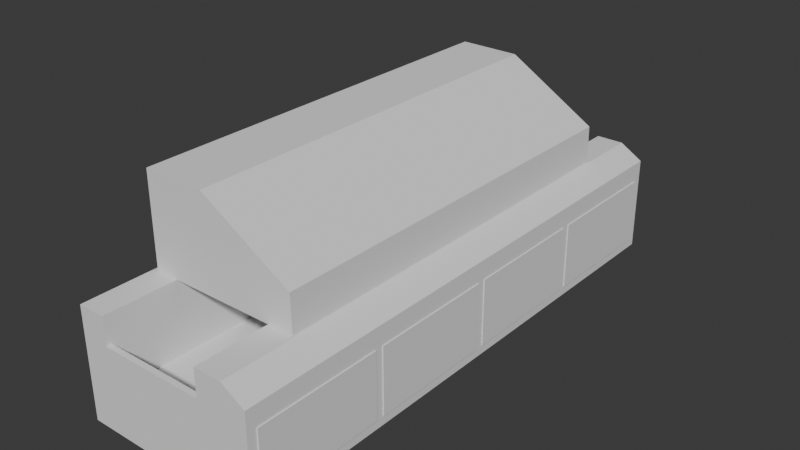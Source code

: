 # Source: untitled.blend  (saved by Blender 4.1.24; exported with 4.5.12 LTS)
import bpy
from mathutils import Matrix  # noqa: F401  (used for matrix-valued properties, if any)

bpy.ops.wm.read_factory_settings(use_empty=True)
scene = bpy.context.scene
scene.name = 'Scene'

# ---- collections
col_collection = bpy.data.collections.new('Collection'); scene.collection.children.link(col_collection)

# ---- world
world_world = bpy.data.worlds.new('World'); scene.world = world_world
world_world.use_nodes = True; world_world.node_tree.nodes.clear()
_N = world_world.node_tree.nodes; _L = world_world.node_tree.links
n0 = _N.new('ShaderNodeOutputWorld'); n0.name = 'World Output'; n0.location = (300, 300)
n1 = _N.new('ShaderNodeBackground'); n1.name = 'Background'; n1.location = (10, 300)
n1.inputs[0].default_value = (0.05088, 0.05088, 0.05088, 1.0)
_L.new(n1.outputs[0], n0.inputs[0])
n0.is_active_output = True
world_world.color = (0.05088, 0.05088, 0.05088)
world_world.use_sun_shadow = False
world_world.sun_shadow_jitter_overblur = 0.0

# ---- meshes
me_cube_001 = bpy.data.meshes.new('Cube.001')
me_cube_001.from_pydata([(-1.0, -1.0, -1.0), (-1.0, -1.0, 1.0), (-1.0, 1.0, -1.0), (-1.0, 1.0, 1.0), (1.0, -1.0, -1.0), (-0.7, -1.0, 0.9996), (1.0, 1.0, -1.0), (-0.7, 1.0, 0.9996), (0.997, -1.0, 0.743), (0.743, -1.0, 0.997), (0.743, 1.0, 0.997), (0.997, 1.0, 0.743), (0.44, 1.0, 0.9976), (0.44, -1.0, 0.9976), (0.44, 1.0, 0.9976), (-0.7, 1.0, 0.9996), (-0.7, -1.0, 0.9996), (0.44, -1.0, 0.9976), (0.4391, 1.0, -0.301), (-0.7009, 1.0, -0.299), (-0.7009, -1.0, -0.299), (0.4391, -1.0, -0.301), (-1.0, -0.98, -1.0), (-1.0, -0.98, 1.0), (1.0, -0.98, -1.0), (-0.7, -0.98, 0.9996), (0.743, -0.98, 0.997), (0.997, -0.98, 0.743), (0.44, -0.98, 0.9976), (-0.7, -0.98, 0.9996), (0.44, -0.98, 0.9976), (-0.7009, -0.98, -0.299), (0.4391, -0.98, -0.301), (-1.0, 0.98, 1.0), (1.0, 0.98, -1.0), (0.997, 0.98, 0.743), (-1.0, 0.98, -1.0), (-0.7, 0.98, 0.9996), (0.743, 0.98, 0.997), (0.44, 0.98, 0.9976), (-0.7, 0.98, 0.9996), (0.44, 0.98, 0.9976), (-0.7009, 0.98, -0.299), (0.4391, 0.98, -0.301), (-0.7009, -1.0, -0.299), (0.4391, -1.0, -0.301), (-0.7009, -0.98, -0.299), (0.4391, -0.98, -0.301), (-0.7004, -1.0, 0.501), (0.4396, -1.0, 0.499), (-0.7004, -0.98, 0.501), (0.4396, -0.98, 0.499), (0.4396, 1.0, 0.499), (-0.7004, 1.0, 0.501), (-0.7004, 0.98, 0.501), (0.4396, 0.98, 0.499), (0.9997, 1.0, -0.85), (0.9997, -1.0, -0.85), (0.9997, -0.98, -0.85), (0.9997, 0.98, -0.85), (0.9976, 1.0, 0.4), (0.9976, -1.0, 0.4), (0.9976, -0.98, 0.4), (0.9976, 0.98, 0.4), (-1.0, 5.96e-08, -1.0), (-0.7, 5.96e-08, 0.9996), (0.743, 5.96e-08, 0.997), (0.44, 5.96e-08, 0.9976), (-0.7, 5.96e-08, 0.9996), (0.44, 5.96e-08, 0.9976), (-0.7009, 5.96e-08, -0.299), (0.4391, 5.96e-08, -0.301), (-1.0, 1.192e-07, 1.0), (1.0, 1.192e-07, -1.0), (0.997, 1.192e-07, 0.743), (0.9997, 5.96e-08, -0.85), (0.9976, 5.96e-08, 0.4), (-1.0, 0.49, 1.0), (1.0, 0.49, -1.0), (0.997, 0.49, 0.743), (-1.0, 0.49, -1.0), (-0.7, 0.49, 0.9996), (0.743, 0.49, 0.997), (0.44, 0.49, 0.9976), (-0.7, 0.49, 0.9996), (0.44, 0.49, 0.9976), (-0.7009, 0.49, -0.299), (0.4391, 0.49, -0.301), (0.9997, 0.49, -0.85), (0.9976, 0.49, 0.4), (-1.0, -0.49, -1.0), (-0.7, -0.49, 0.9996), (0.743, -0.49, 0.997), (0.44, -0.49, 0.9976), (-0.7, -0.49, 0.9996), (0.44, -0.49, 0.9976), (-0.7009, -0.49, -0.299), (0.4391, -0.49, -0.301), (0.9997, -0.49, -0.85), (0.9976, -0.49, 0.4), (-1.0, -0.49, 1.0), (1.0, -0.49, -1.0), (0.997, -0.49, 0.743), (0.9997, -0.5046, -0.8354), (0.9976, -0.5046, 0.3854), (0.9976, -0.9654, 0.3854), (0.9997, -0.9654, -0.8354), (0.9997, 0.4754, -0.8354), (0.9976, 0.4754, 0.3854), (0.9976, 0.01459, 0.3854), (0.9997, 0.01459, -0.8354), (0.9997, 0.9654, -0.8354), (0.9976, 0.9654, 0.3854), (0.9976, 0.5046, 0.3854), (0.9997, 0.5046, -0.8354), (0.9997, -0.01459, -0.8354), (0.9976, -0.01459, 0.3854), (0.9976, -0.4754, 0.3854), (0.9997, -0.4754, -0.8354), (0.9976, -0.5046, 0.3854), (0.9997, -0.5046, -0.8354), (0.9997, -0.9654, -0.8354), (0.9976, -0.9654, 0.3854), (0.9976, 0.4754, 0.3854), (0.9997, 0.4754, -0.8354), (0.9997, 0.01459, -0.8354), (0.9976, 0.01459, 0.3854), (0.9976, 0.9654, 0.3854), (0.9997, 0.9654, -0.8354), (0.9997, 0.5046, -0.8354), (0.9976, 0.5046, 0.3854), (0.9976, -0.01459, 0.3854), (0.9997, -0.01459, -0.8354), (0.9997, -0.4754, -0.8354), (0.9976, -0.4754, 0.3854), (1.009, -0.5046, 0.3855), (1.011, -0.5046, -0.8353), (1.011, -0.9654, -0.8353), (1.009, -0.9654, 0.3855), (1.009, 0.4754, 0.3855), (1.011, 0.4754, -0.8353), (1.011, 0.01459, -0.8353), (1.009, 0.01459, 0.3855), (1.009, 0.9654, 0.3855), (1.011, 0.9654, -0.8353), (1.011, 0.5046, -0.8353), (1.009, 0.5046, 0.3855), (1.009, -0.01459, 0.3855), (1.011, -0.01459, -0.8353), (1.011, -0.4754, -0.8353), (1.009, -0.4754, 0.3855)], [], [(36, 33, 3, 2), (25, 5, 16, 29), (39, 12, 14, 41), (41, 14, 18, 43), (22, 24, 4, 0), (62, 27, 8, 61), (26, 9, 8, 27), (25, 23, 1, 5), (26, 28, 13, 9), (3, 15, 19, 18, 14, 10, 11, 60, 56, 6, 2), (0, 4, 57, 61, 8, 9, 17, 21, 20, 16, 1), (31, 20, 44, 46), (29, 16, 20, 31), (94, 29, 31, 96), (97, 96, 31, 32), (92, 93, 28, 26), (91, 100, 23, 25), (92, 26, 27, 102), (99, 102, 27, 62), (90, 101, 24, 22), (17, 30, 32, 21), (13, 28, 30, 17), (91, 25, 29, 94), (0, 1, 23, 22), (7, 37, 40, 15), (2, 6, 34, 36), (60, 11, 35, 63), (10, 38, 35, 11), (7, 3, 33, 37), (10, 12, 39, 38), (19, 42, 54, 53), (15, 40, 42, 19), (85, 41, 43, 87), (83, 39, 41, 85), (80, 77, 33, 36), (45, 47, 51, 49), (32, 31, 46, 47), (21, 32, 47, 45), (20, 21, 45, 44), (51, 50, 48, 49), (44, 45, 49, 48), (47, 46, 50, 51), (46, 44, 48, 50), (52, 53, 54, 55), (18, 19, 53, 52), (43, 18, 52, 55), (42, 43, 55, 54), (6, 56, 59, 34), (101, 98, 58, 24), (24, 58, 57, 4), (56, 60, 63, 59), (106, 103, 120, 121), (58, 62, 61, 57), (107, 108, 123, 124), (78, 88, 75, 73), (90, 100, 72, 64), (93, 67, 69, 95), (95, 69, 71, 97), (81, 65, 68, 84), (80, 78, 73, 64), (89, 79, 74, 76), (82, 66, 74, 79), (81, 77, 72, 65), (82, 83, 67, 66), (87, 86, 70, 71), (84, 68, 70, 86), (40, 84, 86, 42), (43, 42, 86, 87), (38, 39, 83, 82), (37, 33, 77, 81), (38, 82, 79, 35), (63, 35, 79, 89), (36, 34, 78, 80), (37, 81, 84, 40), (34, 59, 88, 78), (103, 104, 119, 120), (64, 72, 77, 80), (67, 83, 85, 69), (69, 85, 87, 71), (30, 95, 97, 32), (28, 93, 95, 30), (22, 23, 100, 90), (117, 118, 133, 134), (73, 75, 98, 101), (65, 91, 94, 68), (64, 73, 101, 90), (76, 74, 102, 99), (66, 92, 102, 74), (65, 72, 100, 91), (66, 67, 93, 92), (71, 70, 96, 97), (68, 94, 96, 70), (98, 99, 104, 103), (99, 62, 105, 104), (62, 58, 106, 105), (58, 98, 103, 106), (88, 89, 108, 107), (89, 76, 109, 108), (76, 75, 110, 109), (75, 88, 107, 110), (59, 63, 112, 111), (63, 89, 113, 112), (89, 88, 114, 113), (88, 59, 111, 114), (75, 76, 116, 115), (76, 99, 117, 116), (99, 98, 118, 117), (98, 75, 115, 118), (130, 129, 145, 146), (122, 121, 137, 138), (127, 130, 146, 143), (119, 122, 138, 135), (111, 112, 127, 128), (110, 107, 124, 125), (115, 116, 131, 132), (104, 105, 122, 119), (114, 111, 128, 129), (108, 109, 126, 123), (118, 115, 132, 133), (105, 106, 121, 122), (112, 113, 130, 127), (109, 110, 125, 126), (116, 117, 134, 131), (113, 114, 129, 130), (136, 135, 138, 137), (140, 139, 142, 141), (144, 143, 146, 145), (148, 147, 150, 149), (124, 123, 139, 140), (132, 131, 147, 148), (125, 124, 140, 141), (133, 132, 148, 149), (123, 126, 142, 139), (131, 134, 150, 147), (126, 125, 141, 142), (120, 119, 135, 136), (134, 133, 149, 150), (128, 127, 143, 144), (121, 120, 136, 137), (129, 128, 144, 145)])
_uv = me_cube_001.uv_layers.new(name='UVMap')
_uv.uv.foreach_set('vector', [0.375, 0.2445, 0.625, 0.2445, 0.625, 0.25, 0.375, 0.25, 0.8436, 0.7465, 0.8436, 0.75, 0.8436, 0.75, 0.8436, 0.7465, 0.6952, 0.5055, 0.6952, 0.5, 0.6952, 0.5, 0.6952, 0.5055, 0.6952, 0.5055, 0.6952, 0.5, 0.6952, 0.5, 0.6952, 0.5055, 0.125, 0.7465, 0.375, 0.7465, 0.375, 0.75, 0.125, 0.75, 0.5515, 0.7465, 0.5932, 0.7465, 0.5932, 0.75, 0.5515, 0.75, 0.6568, 0.7465, 0.6568, 0.75, 0.5932, 0.75, 0.5932, 0.7465, 0.8436, 0.7465, 0.875, 0.7465, 0.875, 0.75, 0.8436, 0.75, 0.6568, 0.7465, 0.6952, 0.7465, 0.6952, 0.75, 0.6568, 0.75, 0.625, 0.25, 0.8436, 0.5, 0.8436, 0.5, 0.6952, 0.5, 0.6952, 0.5, 0.6568, 0.5, 0.5932, 0.5, 0.5515, 0.5, 0.3972, 0.5, 0.375, 0.5, 0.125, 0.5, 0.125, 0.75, 0.375, 0.75, 0.3972, 0.75, 0.5515, 0.75, 0.5932, 0.75, 0.6568, 0.75, 0.6952, 0.75, 0.6952, 0.75, 0.8436, 0.75, 0.8436, 0.75, 0.625, 0.0, 0.8436, 0.7465, 0.8436, 0.75, 0.8436, 0.75, 0.8436, 0.7465, 0.8436, 0.7465, 0.8436, 0.75, 0.8436, 0.75, 0.8436, 0.7465, 0.8436, 0.6863, 0.8436, 0.7465, 0.8436, 0.7465, 0.8436, 0.6863, 0.6952, 0.6863, 0.8436, 0.6863, 0.8436, 0.7465, 0.6952, 0.7465, 0.6568, 0.6863, 0.6952, 0.6863, 0.6952, 0.7465, 0.6568, 0.7465, 0.8436, 0.6863, 0.875, 0.6863, 0.875, 0.7465, 0.8436, 0.7465, 0.6568, 0.6863, 0.6568, 0.7465, 0.5932, 0.7465, 0.5932, 0.6863, 0.5515, 0.6863, 0.5932, 0.6863, 0.5932, 0.7465, 0.5515, 0.7465, 0.125, 0.6863, 0.375, 0.6863, 0.375, 0.7465, 0.125, 0.7465, 0.6952, 0.75, 0.6952, 0.7465, 0.6952, 0.7465, 0.6952, 0.75, 0.6952, 0.75, 0.6952, 0.7465, 0.6952, 0.7465, 0.6952, 0.75, 0.8436, 0.6863, 0.8436, 0.7465, 0.8436, 0.7465, 0.8436, 0.6863, 0.375, 0.0, 0.625, 0.0, 0.625, 0.003485, 0.375, 0.003485, 0.8436, 0.5, 0.8436, 0.5055, 0.8436, 0.5055, 0.8436, 0.5, 0.125, 0.5, 0.375, 0.5, 0.375, 0.5055, 0.125, 0.5055, 0.5515, 0.5, 0.5932, 0.5, 0.5932, 0.5055, 0.5515, 0.5055, 0.6568, 0.5, 0.6568, 0.5055, 0.5932, 0.5055, 0.5932, 0.5, 0.8436, 0.5, 0.875, 0.5, 0.875, 0.5055, 0.8436, 0.5055, 0.6568, 0.5, 0.6952, 0.5, 0.6952, 0.5055, 0.6568, 0.5055, 0.8436, 0.5, 0.8436, 0.5055, 0.8436, 0.5055, 0.8436, 0.5, 0.8436, 0.5, 0.8436, 0.5055, 0.8436, 0.5055, 0.8436, 0.5, 0.6952, 0.5657, 0.6952, 0.5055, 0.6952, 0.5055, 0.6952, 0.5657, 0.6952, 0.5657, 0.6952, 0.5055, 0.6952, 0.5055, 0.6952, 0.5657, 0.375, 0.1843, 0.625, 0.1843, 0.625, 0.2445, 0.375, 0.2445, 0.6952, 0.75, 0.6952, 0.7465, 0.6952, 0.7465, 0.6952, 0.75, 0.6952, 0.7465, 0.8436, 0.7465, 0.8436, 0.7465, 0.6952, 0.7465, 0.6952, 0.75, 0.6952, 0.7465, 0.6952, 0.7465, 0.6952, 0.75, 0.8436, 0.75, 0.6952, 0.75, 0.6952, 0.75, 0.8436, 0.75, 0.6952, 0.7465, 0.8436, 0.7465, 0.8436, 0.75, 0.6952, 0.75, 0.8436, 0.75, 0.6952, 0.75, 0.6952, 0.75, 0.8436, 0.75, 0.6952, 0.7465, 0.8436, 0.7465, 0.8436, 0.7465, 0.6952, 0.7465, 0.8436, 0.7465, 0.8436, 0.75, 0.8436, 0.75, 0.8436, 0.7465, 0.6952, 0.5, 0.8436, 0.5, 0.8436, 0.5055, 0.6952, 0.5055, 0.6952, 0.5, 0.8436, 0.5, 0.8436, 0.5, 0.6952, 0.5, 0.6952, 0.5055, 0.6952, 0.5, 0.6952, 0.5, 0.6952, 0.5055, 0.8436, 0.5055, 0.6952, 0.5055, 0.6952, 0.5055, 0.8436, 0.5055, 0.375, 0.5, 0.3972, 0.5, 0.3972, 0.5055, 0.375, 0.5055, 0.375, 0.6863, 0.3972, 0.6863, 0.3972, 0.7465, 0.375, 0.7465, 0.375, 0.7465, 0.3972, 0.7465, 0.3972, 0.75, 0.375, 0.75, 0.3972, 0.5, 0.5515, 0.5, 0.5515, 0.5055, 0.3972, 0.5055, 0.399, 0.7447, 0.399, 0.688, 0.399, 0.688, 0.399, 0.7447, 0.3972, 0.7465, 0.5515, 0.7465, 0.5515, 0.75, 0.3972, 0.75, 0.399, 0.5675, 0.5497, 0.5675, 0.5497, 0.5675, 0.399, 0.5675, 0.375, 0.5657, 0.3972, 0.5657, 0.3972, 0.626, 0.375, 0.626, 0.375, 0.06375, 0.625, 0.06375, 0.625, 0.124, 0.375, 0.124, 0.6952, 0.6863, 0.6952, 0.626, 0.6952, 0.626, 0.6952, 0.6863, 0.6952, 0.6863, 0.6952, 0.626, 0.6952, 0.626, 0.6952, 0.6863, 0.8436, 0.5657, 0.8436, 0.626, 0.8436, 0.626, 0.8436, 0.5657, 0.125, 0.5657, 0.375, 0.5657, 0.375, 0.626, 0.125, 0.626, 0.5515, 0.5657, 0.5932, 0.5657, 0.5932, 0.626, 0.5515, 0.626, 0.6568, 0.5657, 0.6568, 0.626, 0.5932, 0.626, 0.5932, 0.5657, 0.8436, 0.5657, 0.875, 0.5657, 0.875, 0.626, 0.8436, 0.626, 0.6568, 0.5657, 0.6952, 0.5657, 0.6952, 0.626, 0.6568, 0.626, 0.6952, 0.5657, 0.8436, 0.5657, 0.8436, 0.626, 0.6952, 0.626, 0.8436, 0.5657, 0.8436, 0.626, 0.8436, 0.626, 0.8436, 0.5657, 0.8436, 0.5055, 0.8436, 0.5657, 0.8436, 0.5657, 0.8436, 0.5055, 0.6952, 0.5055, 0.8436, 0.5055, 0.8436, 0.5657, 0.6952, 0.5657, 0.6568, 0.5055, 0.6952, 0.5055, 0.6952, 0.5657, 0.6568, 0.5657, 0.8436, 0.5055, 0.875, 0.5055, 0.875, 0.5657, 0.8436, 0.5657, 0.6568, 0.5055, 0.6568, 0.5657, 0.5932, 0.5657, 0.5932, 0.5055, 0.5515, 0.5055, 0.5932, 0.5055, 0.5932, 0.5657, 0.5515, 0.5657, 0.125, 0.5055, 0.375, 0.5055, 0.375, 0.5657, 0.125, 0.5657, 0.8436, 0.5055, 0.8436, 0.5657, 0.8436, 0.5657, 0.8436, 0.5055, 0.375, 0.5055, 0.3972, 0.5055, 0.3972, 0.5657, 0.375, 0.5657, 0.399, 0.688, 0.5497, 0.688, 0.5497, 0.688, 0.399, 0.688, 0.375, 0.124, 0.625, 0.124, 0.625, 0.1843, 0.375, 0.1843, 0.6952, 0.626, 0.6952, 0.5657, 0.6952, 0.5657, 0.6952, 0.626, 0.6952, 0.626, 0.6952, 0.5657, 0.6952, 0.5657, 0.6952, 0.626, 0.6952, 0.7465, 0.6952, 0.6863, 0.6952, 0.6863, 0.6952, 0.7465, 0.6952, 0.7465, 0.6952, 0.6863, 0.6952, 0.6863, 0.6952, 0.7465, 0.375, 0.003485, 0.625, 0.003485, 0.625, 0.06375, 0.375, 0.06375, 0.5497, 0.6845, 0.399, 0.6845, 0.399, 0.6845, 0.5497, 0.6845, 0.375, 0.626, 0.3972, 0.626, 0.3972, 0.6863, 0.375, 0.6863, 0.8436, 0.626, 0.8436, 0.6863, 0.8436, 0.6863, 0.8436, 0.626, 0.125, 0.626, 0.375, 0.626, 0.375, 0.6863, 0.125, 0.6863, 0.5515, 0.626, 0.5932, 0.626, 0.5932, 0.6863, 0.5515, 0.6863, 0.6568, 0.626, 0.6568, 0.6863, 0.5932, 0.6863, 0.5932, 0.626, 0.8436, 0.626, 0.875, 0.626, 0.875, 0.6863, 0.8436, 0.6863, 0.6568, 0.626, 0.6952, 0.626, 0.6952, 0.6863, 0.6568, 0.6863, 0.6952, 0.626, 0.8436, 0.626, 0.8436, 0.6863, 0.6952, 0.6863, 0.8436, 0.626, 0.8436, 0.6863, 0.8436, 0.6863, 0.8436, 0.626, 0.3972, 0.6863, 0.5515, 0.6863, 0.5497, 0.688, 0.399, 0.688, 0.5515, 0.6863, 0.5515, 0.7465, 0.5497, 0.7447, 0.5497, 0.688, 0.5515, 0.7465, 0.3972, 0.7465, 0.399, 0.7447, 0.5497, 0.7447, 0.3972, 0.7465, 0.3972, 0.6863, 0.399, 0.688, 0.399, 0.7447, 0.3972, 0.5657, 0.5515, 0.5657, 0.5497, 0.5675, 0.399, 0.5675, 0.5515, 0.5657, 0.5515, 0.626, 0.5497, 0.6242, 0.5497, 0.5675, 0.5515, 0.626, 0.3972, 0.626, 0.399, 0.6242, 0.5497, 0.6242, 0.3972, 0.626, 0.3972, 0.5657, 0.399, 0.5675, 0.399, 0.6242, 0.3972, 0.5055, 0.5515, 0.5055, 0.5497, 0.5073, 0.399, 0.5073, 0.5515, 0.5055, 0.5515, 0.5657, 0.5497, 0.5639, 0.5497, 0.5073, 0.5515, 0.5657, 0.3972, 0.5657, 0.399, 0.5639, 0.5497, 0.5639, 0.3972, 0.5657, 0.3972, 0.5055, 0.399, 0.5073, 0.399, 0.5639, 0.3972, 0.626, 0.5515, 0.626, 0.5497, 0.6278, 0.399, 0.6278, 0.5515, 0.626, 0.5515, 0.6863, 0.5497, 0.6845, 0.5497, 0.6278, 0.5515, 0.6863, 0.3972, 0.6863, 0.399, 0.6845, 0.5497, 0.6845, 0.3972, 0.6863, 0.3972, 0.626, 0.399, 0.6278, 0.399, 0.6845, 0.5497, 0.5639, 0.399, 0.5639, 0.399, 0.5639, 0.5497, 0.5639, 0.5497, 0.7447, 0.399, 0.7447, 0.399, 0.7447, 0.5497, 0.7447, 0.5497, 0.5073, 0.5497, 0.5639, 0.5497, 0.5639, 0.5497, 0.5073, 0.5497, 0.688, 0.5497, 0.7447, 0.5497, 0.7447, 0.5497, 0.688, 0.399, 0.5073, 0.5497, 0.5073, 0.5497, 0.5073, 0.399, 0.5073, 0.399, 0.6242, 0.399, 0.5675, 0.399, 0.5675, 0.399, 0.6242, 0.399, 0.6278, 0.5497, 0.6278, 0.5497, 0.6278, 0.399, 0.6278, 0.5497, 0.688, 0.5497, 0.7447, 0.5497, 0.7447, 0.5497, 0.688, 0.399, 0.5639, 0.399, 0.5073, 0.399, 0.5073, 0.399, 0.5639, 0.5497, 0.5675, 0.5497, 0.6242, 0.5497, 0.6242, 0.5497, 0.5675, 0.399, 0.6845, 0.399, 0.6278, 0.399, 0.6278, 0.399, 0.6845, 0.5497, 0.7447, 0.399, 0.7447, 0.399, 0.7447, 0.5497, 0.7447, 0.5497, 0.5073, 0.5497, 0.5639, 0.5497, 0.5639, 0.5497, 0.5073, 0.5497, 0.6242, 0.399, 0.6242, 0.399, 0.6242, 0.5497, 0.6242, 0.5497, 0.6278, 0.5497, 0.6845, 0.5497, 0.6845, 0.5497, 0.6278, 0.5497, 0.5639, 0.399, 0.5639, 0.399, 0.5639, 0.5497, 0.5639, 0.399, 0.688, 0.5497, 0.688, 0.5497, 0.7447, 0.399, 0.7447, 0.399, 0.5675, 0.5497, 0.5675, 0.5497, 0.6242, 0.399, 0.6242, 0.399, 0.5073, 0.5497, 0.5073, 0.5497, 0.5639, 0.399, 0.5639, 0.399, 0.6278, 0.5497, 0.6278, 0.5497, 0.6845, 0.399, 0.6845, 0.399, 0.5675, 0.5497, 0.5675, 0.5497, 0.5675, 0.399, 0.5675, 0.399, 0.6278, 0.5497, 0.6278, 0.5497, 0.6278, 0.399, 0.6278, 0.399, 0.6242, 0.399, 0.5675, 0.399, 0.5675, 0.399, 0.6242, 0.399, 0.6845, 0.399, 0.6278, 0.399, 0.6278, 0.399, 0.6845, 0.5497, 0.5675, 0.5497, 0.6242, 0.5497, 0.6242, 0.5497, 0.5675, 0.5497, 0.6278, 0.5497, 0.6845, 0.5497, 0.6845, 0.5497, 0.6278, 0.5497, 0.6242, 0.399, 0.6242, 0.399, 0.6242, 0.5497, 0.6242, 0.399, 0.688, 0.5497, 0.688, 0.5497, 0.688, 0.399, 0.688, 0.5497, 0.6845, 0.399, 0.6845, 0.399, 0.6845, 0.5497, 0.6845, 0.399, 0.5073, 0.5497, 0.5073, 0.5497, 0.5073, 0.399, 0.5073, 0.399, 0.7447, 0.399, 0.688, 0.399, 0.688, 0.399, 0.7447, 0.399, 0.5639, 0.399, 0.5073, 0.399, 0.5073, 0.399, 0.5639])
me_cube_001.update()
me_cube_002 = bpy.data.meshes.new('Cube.002')
me_cube_002.from_pydata([(-1.0, -1.0, -1.0), (-1.0, -1.0, 1.0), (-1.0, 1.0, -1.0), (-1.0, 1.0, 1.0), (1.0, -1.0, -1.0), (1.0, 1.0, -1.0), (0.9916, -1.0, -0.1916), (-0.1916, -1.0, 0.9916), (-0.1916, 1.0, 0.9916), (0.9916, 1.0, -0.1916)], [], [(0, 1, 3, 2), (4, 6, 7, 1, 0), (2, 3, 8, 9, 5), (2, 5, 4, 0), (5, 9, 6, 4), (8, 7, 6, 9), (8, 3, 1, 7)])
_uv = me_cube_002.uv_layers.new(name='UVMap')
_uv.uv.foreach_set('vector', [0.375, 0.0, 0.625, 0.0, 0.625, 0.25, 0.375, 0.25, 0.375, 0.75, 0.4771, 0.75, 0.625, 0.8979, 0.625, 1.0, 0.375, 1.0, 0.375, 0.25, 0.625, 0.25, 0.625, 0.3521, 0.4771, 0.5, 0.375, 0.5, 0.125, 0.5, 0.375, 0.5, 0.375, 0.75, 0.125, 0.75, 0.375, 0.5, 0.4771, 0.5, 0.4771, 0.75, 0.375, 0.75, 0.7729, 0.5, 0.7729, 0.75, 0.4771, 0.75, 0.4771, 0.5, 0.7729, 0.5, 0.875, 0.5, 0.875, 0.75, 0.7729, 0.75])
me_cube_002.update()

# ---- objects
ob_cube_001 = bpy.data.objects.new('Cube.001', me_cube_001)
ob_cube = bpy.data.objects.new('Cube', me_cube_002)

# ---- transforms, parenting, visibility, modifiers, constraints
ob_cube_001.location = (-4.518, -0.08691, 0.0)
ob_cube_001.scale = (2.0, 6.0, 1.2)
ob_cube.location = (-4.75, 0.0, 2.2)
ob_cube.scale = (1.675, 4.5, 1.0)

# ---- collection membership
col_collection.objects.link(ob_cube_001)
col_collection.objects.link(ob_cube)

# ---- scene / render settings (as saved in the file)
scene.frame_start = 1; scene.frame_end = 250; scene.frame_set(0)
scene.render.engine = 'BLENDER_EEVEE_NEXT'
scene.cycles.sampling_pattern = 'TABULATED_SOBOL'
scene.eevee.ray_tracing_options.trace_max_roughness = 0.0
bpy.context.view_layer.update()

# ---- added for rendering (the .blend has no active camera and no usable light): camera, sun
cam_auto = bpy.data.cameras.new('AutoCamera')
cam_auto.lens = 50.0
cam_auto.sensor_width = 36.0
cam_auto.clip_end = 1000.0
ob_auto_camera = bpy.data.objects.new('AutoCamera', cam_auto)
scene.collection.objects.link(ob_auto_camera)
ob_auto_camera.location = (7.88986, -14.9636, 10.9178)
ob_auto_camera.rotation_euler = (1.09748, -7.21219e-08, 0.694738)
scene.camera = ob_auto_camera
light_auto_sun = bpy.data.lights.new('AutoSun', 'SUN')
light_auto_sun.energy = 3.0
light_auto_sun.angle = 0.0523599
ob_auto_sun = bpy.data.objects.new('AutoSun', light_auto_sun)
scene.collection.objects.link(ob_auto_sun)
ob_auto_sun.rotation_euler = (0.872665, 0.174533, 0.523599)
bpy.context.view_layer.update()

